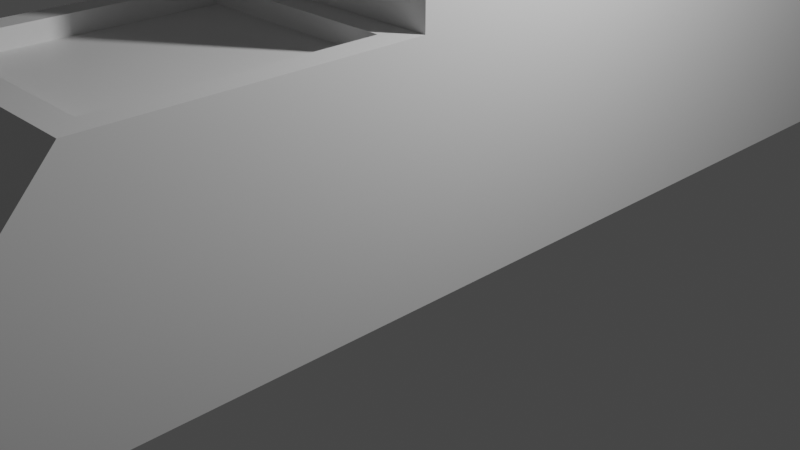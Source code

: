 # Source: SPbuilding1.blend  (saved by Blender 2.93.21; exported with 4.5.12 LTS)
import bpy
from mathutils import Matrix  # noqa: F401  (used for matrix-valued properties, if any)

bpy.ops.wm.read_factory_settings(use_empty=True)
scene = bpy.context.scene
scene.name = 'Scene'

# ---- collections
col_collection = bpy.data.collections.new('Collection'); scene.collection.children.link(col_collection)

# ---- materials (node trees are filled in below, after node groups)
mat_material = bpy.data.materials.new('Material')
mat_material.alpha_threshold = 0.0
mat_material.use_transparent_shadow = False
mat_material.line_color = (0.0, 0.0, 0.0, 1.0)

# ---- material node trees
mat_material.use_nodes = True; mat_material.node_tree.nodes.clear()
_N = mat_material.node_tree.nodes; _L = mat_material.node_tree.links
n0 = _N.new('ShaderNodeOutputMaterial'); n0.name = 'Material Output'; n0.location = (300, 300)
n1 = _N.new('ShaderNodeBsdfPrincipled'); n1.name = 'Principled BSDF'; n1.location = (10, 300)
n1.distribution = 'GGX'
n1.subsurface_method = 'BURLEY'
n1.inputs[2].default_value = 0.4
n1.inputs[3].default_value = 1.45
n1.inputs[27].default_value = (0.0, 0.0, 0.0, 1.0)
n1.inputs[28].default_value = 1.0
_L.new(n1.outputs[0], n0.inputs[0])
n0.is_active_output = True

# ---- world
world_world = bpy.data.worlds.new('World'); scene.world = world_world
world_world.use_nodes = True; world_world.node_tree.nodes.clear()
_N = world_world.node_tree.nodes; _L = world_world.node_tree.links
n0 = _N.new('ShaderNodeOutputWorld'); n0.name = 'World Output'; n0.location = (300, 300)
n1 = _N.new('ShaderNodeBackground'); n1.name = 'Background'; n1.location = (10, 300)
n1.inputs[0].default_value = (0.05088, 0.05088, 0.05088, 1.0)
_L.new(n1.outputs[0], n0.inputs[0])
n0.is_active_output = True
world_world.color = (0.05088, 0.05088, 0.05088)
world_world.use_sun_shadow = False
world_world.sun_shadow_jitter_overblur = 0.0

# ---- cameras
cam_camera = bpy.data.cameras.new('Camera')
cam_camera.clip_end = 100.0
cam_camera.ortho_scale = 7.314

# ---- lights
light_light = bpy.data.lights.new('Light', 'POINT')
light_light.transmission_factor = 0.0
light_light.energy = 1000.0
light_light.shadow_soft_size = 0.1
light_light.shadow_maximum_resolution = 0.006
light_light.use_absolute_resolution = True

# ---- meshes
me_cube = bpy.data.meshes.new('Cube')
me_cube.from_pydata([(1.054, 3.268, 3.923), (1.362, 6.144, -1.0), (1.362, -1.0, 3.923), (1.362, -1.0, -1.0), (-1.054, 3.268, 3.923), (-1.362, 6.144, -1.0), (-1.362, -1.0, 3.923), (-1.362, -1.0, -1.0), (1.362, 6.005, 1.461), (-1.098, -1.264, 1.461), (1.098, -1.264, 1.461), (-1.362, 6.005, 1.461), (1.098, -3.877, 1.461), (1.362, -6.351, -1.0), (-1.362, -6.351, -1.0), (-1.098, -3.877, 1.461), (-1.362, 2.572, -1.0), (1.054, 1.595, 3.923), (-1.054, 1.595, 3.923), (1.362, 2.572, -1.0), (1.362, 2.502, 1.461), (-1.362, 2.502, 1.461), (1.362, -1.0, 3.923), (-1.362, -1.0, 3.923), (1.362, 1.287, 3.923), (-1.362, 1.287, 3.923), (0.6764, -0.4245, 6.075), (0.2307, 0.02125, 6.434), (-0.2307, 0.02125, 6.434), (-0.6764, -0.4245, 6.075), (0.6764, 0.712, 6.075), (0.2307, 0.2662, 6.434), (-0.2307, 0.2662, 6.434), (-0.6764, 0.712, 6.075), (-1.362, 1.287, 3.923), (-1.362, 3.575, 3.923), (1.362, 3.575, 3.923), (1.362, 1.287, 3.923), (-1.054, 1.595, 3.821), (-1.054, 3.268, 3.821), (1.054, 3.268, 3.821), (1.054, 1.595, 3.821), (1.362, -1.0, 1.461), (-1.362, -1.0, 1.461), (1.362, -4.14, 1.461), (-1.362, -4.14, 1.461), (1.098, -1.264, 1.269), (-1.098, -1.264, 1.269), (1.098, -3.877, 1.269), (-1.098, -3.877, 1.269), (0.3173, -0.06538, 6.434), (-0.3173, -0.06538, 6.434), (0.3173, 0.3529, 6.434), (-0.3173, 0.3529, 6.434), (0.1062, 0.02125, 7.654), (-0.1062, 0.02125, 7.654), (0.1062, 0.2662, 7.654), (-0.1062, 0.2662, 7.654)], [], [(34, 6, 23, 25), (42, 2, 6, 43), (21, 34, 35, 11), (16, 19, 3, 7), (20, 37, 2, 42), (11, 35, 36, 8), (5, 11, 8, 1), (19, 20, 42, 3), (16, 21, 11, 5), (7, 3, 13, 14), (13, 44, 45, 14), (12, 10, 46, 48), (3, 42, 44, 13), (43, 7, 14, 45), (7, 43, 21, 16), (1, 8, 20, 19), (8, 36, 37, 20), (5, 1, 19, 16), (43, 6, 34, 21), (17, 0, 40, 41), (6, 2, 22, 23), (37, 34, 25, 24), (2, 37, 24, 22), (22, 24, 30, 26), (25, 23, 29, 33), (24, 25, 33, 30), (50, 51, 29, 26), (52, 50, 26, 30), (51, 53, 33, 29), (53, 52, 30, 33), (23, 22, 26, 29), (32, 28, 55, 57), (18, 4, 35, 34), (4, 0, 36, 35), (0, 17, 37, 36), (17, 18, 34, 37), (40, 39, 38, 41), (4, 18, 38, 39), (18, 17, 41, 38), (0, 4, 39, 40), (9, 10, 42, 43), (12, 15, 45, 44), (15, 9, 43, 45), (10, 12, 44, 42), (46, 47, 49, 48), (15, 12, 48, 49), (9, 15, 49, 47), (10, 9, 47, 46), (27, 28, 51, 50), (31, 27, 50, 52), (28, 32, 53, 51), (32, 31, 52, 53), (57, 55, 54, 56), (28, 27, 54, 55), (31, 32, 57, 56), (27, 31, 56, 54)])
_uv = me_cube.uv_layers.new(name='UVMap')
_uv.uv.foreach_set('vector', [0.625, 0.125, 0.625, 0.0, 0.625, 0.0, 0.625, 0.125, 0.5, 0.75, 0.625, 0.75, 0.625, 1.0, 0.5, 1.0, 0.5, 0.125, 0.625, 0.125, 0.625, 0.25, 0.5, 0.25, 0.125, 0.625, 0.375, 0.625, 0.375, 0.75, 0.125, 0.75, 0.5, 0.625, 0.625, 0.625, 0.625, 0.75, 0.5, 0.75, 0.5, 0.25, 0.625, 0.25, 0.625, 0.5, 0.5, 0.5, 0.375, 0.25, 0.5, 0.25, 0.5, 0.5, 0.375, 0.5, 0.375, 0.625, 0.5, 0.625, 0.5, 0.75, 0.375, 0.75, 0.375, 0.125, 0.5, 0.125, 0.5, 0.25, 0.375, 0.25, 0.125, 0.75, 0.375, 0.75, 0.375, 0.75, 0.125, 0.75, 0.375, 0.75, 0.5, 0.75, 0.5, 1.0, 0.375, 1.0, 0.5, 0.7742, 0.5, 0.7742, 0.5, 0.7742, 0.5, 0.7742, 0.375, 0.75, 0.5, 0.75, 0.5, 0.75, 0.375, 0.75, 0.5, 0.0, 0.375, 0.0, 0.375, 0.0, 0.5, 0.0, 0.375, 0.0, 0.5, 0.0, 0.5, 0.125, 0.375, 0.125, 0.375, 0.5, 0.5, 0.5, 0.5, 0.625, 0.375, 0.625, 0.5, 0.5, 0.625, 0.5, 0.625, 0.625, 0.5, 0.625, 0.125, 0.5, 0.375, 0.5, 0.375, 0.625, 0.125, 0.625, 0.5, 0.0, 0.625, 0.0, 0.625, 0.125, 0.5, 0.125, 0.6532, 0.6082, 0.6532, 0.5168, 0.6532, 0.5168, 0.6532, 0.6082, 0.625, 1.0, 0.625, 0.75, 0.625, 0.75, 0.625, 1.0, 0.625, 0.625, 0.875, 0.625, 0.875, 0.625, 0.625, 0.625, 0.625, 0.75, 0.625, 0.625, 0.625, 0.625, 0.625, 0.75, 0.625, 0.75, 0.625, 0.625, 0.625, 0.625, 0.625, 0.75, 0.625, 0.125, 0.625, 0.0, 0.625, 0.0, 0.625, 0.125, 0.625, 0.625, 0.875, 0.625, 0.875, 0.625, 0.625, 0.625, 0.6914, 0.7105, 0.8086, 0.7105, 0.875, 0.75, 0.625, 0.75, 0.6914, 0.6645, 0.6914, 0.7105, 0.625, 0.75, 0.625, 0.625, 0.8086, 0.7105, 0.8086, 0.6645, 0.875, 0.625, 0.875, 0.75, 0.8086, 0.6645, 0.6914, 0.6645, 0.625, 0.625, 0.875, 0.625, 0.625, 1.0, 0.625, 0.75, 0.625, 0.75, 0.625, 1.0, 0.7926, 0.674, 0.7926, 0.701, 0.7926, 0.701, 0.7926, 0.674, 0.8468, 0.6082, 0.8468, 0.5168, 0.875, 0.5, 0.875, 0.625, 0.8468, 0.5168, 0.6532, 0.5168, 0.625, 0.5, 0.875, 0.5, 0.6532, 0.5168, 0.6532, 0.6082, 0.625, 0.625, 0.625, 0.5, 0.6532, 0.6082, 0.8468, 0.6082, 0.875, 0.625, 0.625, 0.625, 0.6532, 0.5168, 0.8468, 0.5168, 0.8468, 0.6082, 0.6532, 0.6082, 0.8468, 0.5168, 0.8468, 0.6082, 0.8468, 0.6082, 0.8468, 0.5168, 0.8468, 0.6082, 0.6532, 0.6082, 0.6532, 0.6082, 0.8468, 0.6082, 0.6532, 0.5168, 0.8468, 0.5168, 0.8468, 0.5168, 0.6532, 0.5168, 0.5, 0.9758, 0.5, 0.7742, 0.5, 0.75, 0.5, 1.0, 0.5, 0.7742, 0.5, 0.9758, 0.5, 1.0, 0.5, 0.75, 0.5, 0.9758, 0.5, 0.9758, 0.5, 1.0, 0.5, 1.0, 0.5, 0.7742, 0.5, 0.7742, 0.5, 0.75, 0.5, 0.75, 0.5, 0.7742, 0.5, 0.9758, 0.5, 0.9758, 0.5, 0.7742, 0.5, 0.9758, 0.5, 0.7742, 0.5, 0.7742, 0.5, 0.9758, 0.5, 0.9758, 0.5, 0.9758, 0.5, 0.9758, 0.5, 0.9758, 0.5, 0.7742, 0.5, 0.9758, 0.5, 0.9758, 0.5, 0.7742, 0.7074, 0.701, 0.7926, 0.701, 0.8086, 0.7105, 0.6914, 0.7105, 0.7074, 0.674, 0.7074, 0.701, 0.6914, 0.7105, 0.6914, 0.6645, 0.7926, 0.701, 0.7926, 0.674, 0.8086, 0.6645, 0.8086, 0.7105, 0.7926, 0.674, 0.7074, 0.674, 0.6914, 0.6645, 0.8086, 0.6645, 0.7926, 0.674, 0.7926, 0.701, 0.7074, 0.701, 0.7074, 0.674, 0.7926, 0.701, 0.7074, 0.701, 0.7074, 0.701, 0.7926, 0.701, 0.7074, 0.674, 0.7926, 0.674, 0.7926, 0.674, 0.7074, 0.674, 0.7074, 0.701, 0.7074, 0.674, 0.7074, 0.674, 0.7074, 0.701])
me_cube.materials.append(mat_material)
me_cube.use_remesh_preserve_volume = False
me_cube.use_remesh_preserve_attributes = False
me_cube.use_mirror_vertex_groups = False
me_cube.update()

# ---- objects
ob_cube = bpy.data.objects.new('Cube', me_cube)
ob_light = bpy.data.objects.new('Light', light_light)
ob_camera = bpy.data.objects.new('Camera', cam_camera)

# ---- transforms, parenting, visibility, modifiers, constraints
ob_cube.location = (0.0, 0.0, 0.9607)
ob_cube.lock_rotations_4d = False
ob_cube.empty_display_type = 'ARROWS'
ob_cube.lineart.crease_threshold = 0.0
ob_light.location = (4.076, 1.005, 5.904)
ob_light.rotation_euler = (0.6503, 0.05522, 1.866)
ob_light.lock_rotations_4d = False
ob_light.empty_display_type = 'ARROWS'
ob_light.color = (0.0, 0.0, 0.0, 0.0)
ob_light.lineart.crease_threshold = 0.0
ob_camera.location = (7.359, -6.926, 4.958)
ob_camera.rotation_euler = (1.109, 0.0, 0.8149)
ob_camera.lock_rotations_4d = False
ob_camera.empty_display_type = 'ARROWS'
ob_camera.color = (0.0, 0.0, 0.0, 0.0)
ob_camera.display_type = 'WIRE'
ob_camera.lineart.crease_threshold = 0.0

# ---- collection membership
col_collection.objects.link(ob_cube)
col_collection.objects.link(ob_light)
col_collection.objects.link(ob_camera)

# ---- scene / render settings (as saved in the file)
scene.camera = ob_camera
scene.frame_start = 1; scene.frame_end = 250; scene.frame_set(1)
scene.render.engine = 'BLENDER_EEVEE_NEXT'
scene.cycles.use_denoising = False
scene.cycles.samples = 128
scene.cycles.sampling_pattern = 'TABULATED_SOBOL'
scene.cycles.use_adaptive_sampling = False
scene.cycles.use_light_tree = False
scene.view_settings.view_transform = 'Filmic'
bpy.context.view_layer.update()
